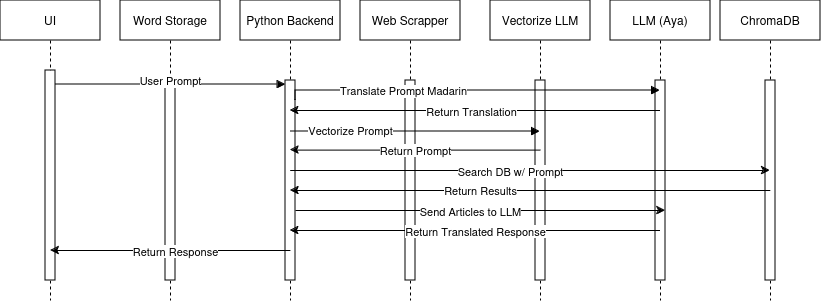

The diagram above was exported from draw.io. Its source (the exported page's mxGraphModel, read from the mxfile embedded in the PNG):
<mxGraphModel dx="1019" dy="526" grid="1" gridSize="10" guides="1" tooltips="1" connect="1" arrows="1" fold="1" page="1" pageScale="1" pageWidth="850" pageHeight="1100" math="0" shadow="0">
  <root>
    <mxCell id="0" />
    <mxCell id="1" parent="0" />
    <mxCell id="aM9ryv3xv72pqoxQDRHE-1" value="UI" style="shape=umlLifeline;perimeter=lifelinePerimeter;whiteSpace=wrap;html=1;container=0;dropTarget=0;collapsible=0;recursiveResize=0;outlineConnect=0;portConstraint=eastwest;newEdgeStyle={&quot;edgeStyle&quot;:&quot;elbowEdgeStyle&quot;,&quot;elbow&quot;:&quot;vertical&quot;,&quot;curved&quot;:0,&quot;rounded&quot;:0};" parent="1" vertex="1">
      <mxGeometry x="40" y="40" width="100" height="300" as="geometry" />
    </mxCell>
    <mxCell id="aM9ryv3xv72pqoxQDRHE-2" value="" style="html=1;points=[];perimeter=orthogonalPerimeter;outlineConnect=0;targetShapes=umlLifeline;portConstraint=eastwest;newEdgeStyle={&quot;edgeStyle&quot;:&quot;elbowEdgeStyle&quot;,&quot;elbow&quot;:&quot;vertical&quot;,&quot;curved&quot;:0,&quot;rounded&quot;:0};" parent="aM9ryv3xv72pqoxQDRHE-1" vertex="1">
      <mxGeometry x="45" y="70" width="10" height="210" as="geometry" />
    </mxCell>
    <mxCell id="aM9ryv3xv72pqoxQDRHE-5" value="Word Storage" style="shape=umlLifeline;perimeter=lifelinePerimeter;whiteSpace=wrap;html=1;container=0;dropTarget=0;collapsible=0;recursiveResize=0;outlineConnect=0;portConstraint=eastwest;newEdgeStyle={&quot;edgeStyle&quot;:&quot;elbowEdgeStyle&quot;,&quot;elbow&quot;:&quot;vertical&quot;,&quot;curved&quot;:0,&quot;rounded&quot;:0};" parent="1" vertex="1">
      <mxGeometry x="160" y="40" width="100" height="300" as="geometry" />
    </mxCell>
    <mxCell id="aM9ryv3xv72pqoxQDRHE-6" value="" style="html=1;points=[];perimeter=orthogonalPerimeter;outlineConnect=0;targetShapes=umlLifeline;portConstraint=eastwest;newEdgeStyle={&quot;edgeStyle&quot;:&quot;elbowEdgeStyle&quot;,&quot;elbow&quot;:&quot;vertical&quot;,&quot;curved&quot;:0,&quot;rounded&quot;:0};" parent="aM9ryv3xv72pqoxQDRHE-5" vertex="1">
      <mxGeometry x="45" y="80" width="10" height="200" as="geometry" />
    </mxCell>
    <mxCell id="aM9ryv3xv72pqoxQDRHE-7" value="User Prompt" style="html=1;verticalAlign=bottom;endArrow=block;edgeStyle=elbowEdgeStyle;elbow=vertical;curved=0;rounded=0;" parent="1" edge="1">
      <mxGeometry y="-6" relative="1" as="geometry">
        <mxPoint x="95" y="124" as="sourcePoint" />
        <Array as="points">
          <mxPoint x="180" y="124" />
        </Array>
        <mxPoint x="325" y="124" as="targetPoint" />
        <mxPoint as="offset" />
      </mxGeometry>
    </mxCell>
    <mxCell id="1IR1Ih5cIM5-90dwhqn0-1" value="Python Backend" style="shape=umlLifeline;perimeter=lifelinePerimeter;whiteSpace=wrap;html=1;container=0;dropTarget=0;collapsible=0;recursiveResize=0;outlineConnect=0;portConstraint=eastwest;newEdgeStyle={&quot;edgeStyle&quot;:&quot;elbowEdgeStyle&quot;,&quot;elbow&quot;:&quot;vertical&quot;,&quot;curved&quot;:0,&quot;rounded&quot;:0};" vertex="1" parent="1">
      <mxGeometry x="280" y="40" width="100" height="300" as="geometry" />
    </mxCell>
    <mxCell id="1IR1Ih5cIM5-90dwhqn0-2" value="" style="html=1;points=[];perimeter=orthogonalPerimeter;outlineConnect=0;targetShapes=umlLifeline;portConstraint=eastwest;newEdgeStyle={&quot;edgeStyle&quot;:&quot;elbowEdgeStyle&quot;,&quot;elbow&quot;:&quot;vertical&quot;,&quot;curved&quot;:0,&quot;rounded&quot;:0};" vertex="1" parent="1IR1Ih5cIM5-90dwhqn0-1">
      <mxGeometry x="45" y="80" width="10" height="200" as="geometry" />
    </mxCell>
    <mxCell id="1IR1Ih5cIM5-90dwhqn0-3" value="Web Scrapper" style="shape=umlLifeline;perimeter=lifelinePerimeter;whiteSpace=wrap;html=1;container=0;dropTarget=0;collapsible=0;recursiveResize=0;outlineConnect=0;portConstraint=eastwest;newEdgeStyle={&quot;edgeStyle&quot;:&quot;elbowEdgeStyle&quot;,&quot;elbow&quot;:&quot;vertical&quot;,&quot;curved&quot;:0,&quot;rounded&quot;:0};" vertex="1" parent="1">
      <mxGeometry x="400" y="40" width="100" height="300" as="geometry" />
    </mxCell>
    <mxCell id="1IR1Ih5cIM5-90dwhqn0-4" value="" style="html=1;points=[];perimeter=orthogonalPerimeter;outlineConnect=0;targetShapes=umlLifeline;portConstraint=eastwest;newEdgeStyle={&quot;edgeStyle&quot;:&quot;elbowEdgeStyle&quot;,&quot;elbow&quot;:&quot;vertical&quot;,&quot;curved&quot;:0,&quot;rounded&quot;:0};" vertex="1" parent="1IR1Ih5cIM5-90dwhqn0-3">
      <mxGeometry x="45" y="80" width="10" height="200" as="geometry" />
    </mxCell>
    <mxCell id="1IR1Ih5cIM5-90dwhqn0-8" value="LLM (Aya)" style="shape=umlLifeline;perimeter=lifelinePerimeter;whiteSpace=wrap;html=1;container=0;dropTarget=0;collapsible=0;recursiveResize=0;outlineConnect=0;portConstraint=eastwest;newEdgeStyle={&quot;edgeStyle&quot;:&quot;elbowEdgeStyle&quot;,&quot;elbow&quot;:&quot;vertical&quot;,&quot;curved&quot;:0,&quot;rounded&quot;:0};" vertex="1" parent="1">
      <mxGeometry x="650" y="40" width="100" height="300" as="geometry" />
    </mxCell>
    <mxCell id="1IR1Ih5cIM5-90dwhqn0-9" value="" style="html=1;points=[];perimeter=orthogonalPerimeter;outlineConnect=0;targetShapes=umlLifeline;portConstraint=eastwest;newEdgeStyle={&quot;edgeStyle&quot;:&quot;elbowEdgeStyle&quot;,&quot;elbow&quot;:&quot;vertical&quot;,&quot;curved&quot;:0,&quot;rounded&quot;:0};" vertex="1" parent="1IR1Ih5cIM5-90dwhqn0-8">
      <mxGeometry x="45" y="80" width="10" height="200" as="geometry" />
    </mxCell>
    <mxCell id="1IR1Ih5cIM5-90dwhqn0-10" value="ChromaDB" style="shape=umlLifeline;perimeter=lifelinePerimeter;whiteSpace=wrap;html=1;container=0;dropTarget=0;collapsible=0;recursiveResize=0;outlineConnect=0;portConstraint=eastwest;newEdgeStyle={&quot;edgeStyle&quot;:&quot;elbowEdgeStyle&quot;,&quot;elbow&quot;:&quot;vertical&quot;,&quot;curved&quot;:0,&quot;rounded&quot;:0};" vertex="1" parent="1">
      <mxGeometry x="760" y="40" width="100" height="300" as="geometry" />
    </mxCell>
    <mxCell id="1IR1Ih5cIM5-90dwhqn0-11" value="" style="html=1;points=[];perimeter=orthogonalPerimeter;outlineConnect=0;targetShapes=umlLifeline;portConstraint=eastwest;newEdgeStyle={&quot;edgeStyle&quot;:&quot;elbowEdgeStyle&quot;,&quot;elbow&quot;:&quot;vertical&quot;,&quot;curved&quot;:0,&quot;rounded&quot;:0};" vertex="1" parent="1IR1Ih5cIM5-90dwhqn0-10">
      <mxGeometry x="45" y="80" width="10" height="200" as="geometry" />
    </mxCell>
    <mxCell id="1IR1Ih5cIM5-90dwhqn0-12" value="Vectorize LLM" style="shape=umlLifeline;perimeter=lifelinePerimeter;whiteSpace=wrap;html=1;container=0;dropTarget=0;collapsible=0;recursiveResize=0;outlineConnect=0;portConstraint=eastwest;newEdgeStyle={&quot;edgeStyle&quot;:&quot;elbowEdgeStyle&quot;,&quot;elbow&quot;:&quot;vertical&quot;,&quot;curved&quot;:0,&quot;rounded&quot;:0};" vertex="1" parent="1">
      <mxGeometry x="530" y="40" width="100" height="300" as="geometry" />
    </mxCell>
    <mxCell id="1IR1Ih5cIM5-90dwhqn0-13" value="" style="html=1;points=[];perimeter=orthogonalPerimeter;outlineConnect=0;targetShapes=umlLifeline;portConstraint=eastwest;newEdgeStyle={&quot;edgeStyle&quot;:&quot;elbowEdgeStyle&quot;,&quot;elbow&quot;:&quot;vertical&quot;,&quot;curved&quot;:0,&quot;rounded&quot;:0};" vertex="1" parent="1IR1Ih5cIM5-90dwhqn0-12">
      <mxGeometry x="45" y="80" width="10" height="200" as="geometry" />
    </mxCell>
    <mxCell id="1IR1Ih5cIM5-90dwhqn0-16" value="Translate Prompt Madarin" style="html=1;verticalAlign=bottom;endArrow=block;edgeStyle=elbowEdgeStyle;elbow=vertical;curved=0;rounded=0;" edge="1" parent="1" target="1IR1Ih5cIM5-90dwhqn0-8">
      <mxGeometry x="-0.369" y="-10" relative="1" as="geometry">
        <mxPoint x="335" y="140" as="sourcePoint" />
        <Array as="points">
          <mxPoint x="360" y="130" />
          <mxPoint x="420" y="140" />
        </Array>
        <mxPoint x="565" y="140" as="targetPoint" />
        <mxPoint as="offset" />
      </mxGeometry>
    </mxCell>
    <mxCell id="1IR1Ih5cIM5-90dwhqn0-17" value="Vectorize Prompt" style="html=1;verticalAlign=bottom;endArrow=block;edgeStyle=elbowEdgeStyle;elbow=vertical;curved=0;rounded=0;" edge="1" parent="1">
      <mxGeometry x="-0.5172" y="-9" relative="1" as="geometry">
        <mxPoint x="329.70000000000005" y="171" as="sourcePoint" />
        <Array as="points">
          <mxPoint x="500" y="171" />
          <mxPoint x="360" y="181" />
          <mxPoint x="420" y="201" />
        </Array>
        <mxPoint x="579.5" y="171" as="targetPoint" />
        <mxPoint as="offset" />
      </mxGeometry>
    </mxCell>
    <mxCell id="1IR1Ih5cIM5-90dwhqn0-19" value="" style="endArrow=classic;html=1;rounded=0;" edge="1" parent="1">
      <mxGeometry relative="1" as="geometry">
        <mxPoint x="699.5" y="150" as="sourcePoint" />
        <mxPoint x="329.70000000000005" y="150" as="targetPoint" />
      </mxGeometry>
    </mxCell>
    <mxCell id="1IR1Ih5cIM5-90dwhqn0-21" value="Return Translation" style="edgeLabel;html=1;align=center;verticalAlign=middle;resizable=0;points=[];" vertex="1" connectable="0" parent="1IR1Ih5cIM5-90dwhqn0-19">
      <mxGeometry x="0.0216" y="2" relative="1" as="geometry">
        <mxPoint y="-2" as="offset" />
      </mxGeometry>
    </mxCell>
    <mxCell id="1IR1Ih5cIM5-90dwhqn0-22" value="" style="endArrow=classic;html=1;rounded=0;" edge="1" parent="1">
      <mxGeometry width="50" height="50" relative="1" as="geometry">
        <mxPoint x="579.8" y="189.6" as="sourcePoint" />
        <mxPoint x="330" y="189.6" as="targetPoint" />
      </mxGeometry>
    </mxCell>
    <mxCell id="1IR1Ih5cIM5-90dwhqn0-23" value="&lt;div&gt;Return Prompt&lt;/div&gt;" style="edgeLabel;html=1;align=center;verticalAlign=middle;resizable=0;points=[];" vertex="1" connectable="0" parent="1IR1Ih5cIM5-90dwhqn0-22">
      <mxGeometry x="0.2946" relative="1" as="geometry">
        <mxPoint x="37" as="offset" />
      </mxGeometry>
    </mxCell>
    <mxCell id="1IR1Ih5cIM5-90dwhqn0-24" value="" style="endArrow=classic;html=1;rounded=0;" edge="1" parent="1">
      <mxGeometry width="50" height="50" relative="1" as="geometry">
        <mxPoint x="329.70000000000005" y="210" as="sourcePoint" />
        <mxPoint x="809.5" y="210" as="targetPoint" />
      </mxGeometry>
    </mxCell>
    <mxCell id="1IR1Ih5cIM5-90dwhqn0-25" value="&lt;div&gt;Search DB w/ Prompt&lt;/div&gt;" style="edgeLabel;html=1;align=center;verticalAlign=middle;resizable=0;points=[];" vertex="1" connectable="0" parent="1IR1Ih5cIM5-90dwhqn0-24">
      <mxGeometry x="-0.1359" relative="1" as="geometry">
        <mxPoint x="13" as="offset" />
      </mxGeometry>
    </mxCell>
    <mxCell id="1IR1Ih5cIM5-90dwhqn0-26" value="Return Results" style="endArrow=classic;html=1;rounded=0;" edge="1" parent="1">
      <mxGeometry x="0.208" width="50" height="50" relative="1" as="geometry">
        <mxPoint x="809.8" y="230" as="sourcePoint" />
        <mxPoint x="330.00000000000006" y="230" as="targetPoint" />
        <mxPoint as="offset" />
      </mxGeometry>
    </mxCell>
    <mxCell id="1IR1Ih5cIM5-90dwhqn0-27" value="" style="endArrow=classic;html=1;rounded=0;" edge="1" parent="1">
      <mxGeometry width="50" height="50" relative="1" as="geometry">
        <mxPoint x="335.00000000000006" y="250" as="sourcePoint" />
        <mxPoint x="704.8" y="250" as="targetPoint" />
      </mxGeometry>
    </mxCell>
    <mxCell id="1IR1Ih5cIM5-90dwhqn0-28" value="Send Articles to LLM" style="edgeLabel;html=1;align=center;verticalAlign=middle;resizable=0;points=[];" vertex="1" connectable="0" parent="1IR1Ih5cIM5-90dwhqn0-27">
      <mxGeometry x="-0.1704" y="3" relative="1" as="geometry">
        <mxPoint x="21" y="3" as="offset" />
      </mxGeometry>
    </mxCell>
    <mxCell id="1IR1Ih5cIM5-90dwhqn0-34" value="" style="endArrow=classic;html=1;rounded=0;" edge="1" parent="1">
      <mxGeometry relative="1" as="geometry">
        <mxPoint x="699.5" y="270" as="sourcePoint" />
        <mxPoint x="329.70000000000005" y="270" as="targetPoint" />
      </mxGeometry>
    </mxCell>
    <mxCell id="1IR1Ih5cIM5-90dwhqn0-35" value="Return Translated Response" style="edgeLabel;resizable=0;html=1;;align=center;verticalAlign=middle;" connectable="0" vertex="1" parent="1IR1Ih5cIM5-90dwhqn0-34">
      <mxGeometry relative="1" as="geometry">
        <mxPoint as="offset" />
      </mxGeometry>
    </mxCell>
    <mxCell id="1IR1Ih5cIM5-90dwhqn0-36" value="" style="endArrow=classic;html=1;rounded=0;" edge="1" parent="1">
      <mxGeometry width="50" height="50" relative="1" as="geometry">
        <mxPoint x="329.9" y="290" as="sourcePoint" />
        <mxPoint x="90.10000000000005" y="290" as="targetPoint" />
      </mxGeometry>
    </mxCell>
    <mxCell id="1IR1Ih5cIM5-90dwhqn0-37" value="Return Response" style="edgeLabel;html=1;align=center;verticalAlign=middle;resizable=0;points=[];" vertex="1" connectable="0" parent="1IR1Ih5cIM5-90dwhqn0-36">
      <mxGeometry x="0.4687" y="3" relative="1" as="geometry">
        <mxPoint x="61" y="-3" as="offset" />
      </mxGeometry>
    </mxCell>
  </root>
</mxGraphModel>